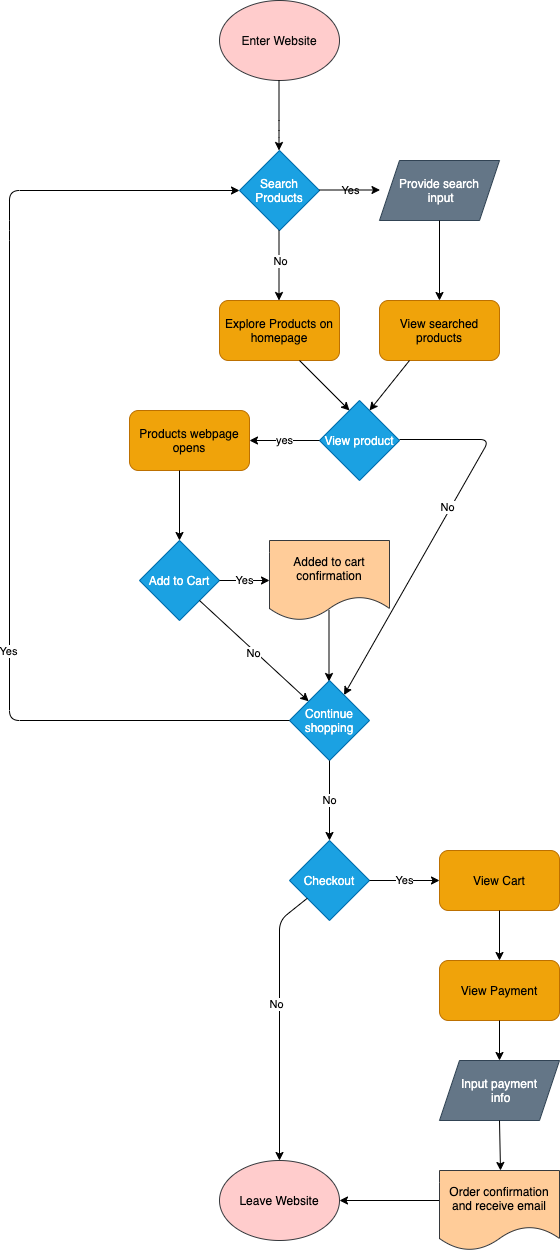

The diagram above was exported from draw.io. Its source (the exported page's mxGraphModel, read from the mxfile embedded in the PNG):
<mxGraphModel dx="663" dy="567" grid="1" gridSize="10" guides="1" tooltips="1" connect="1" arrows="1" fold="1" page="1" pageScale="1" pageWidth="850" pageHeight="1100" math="0" shadow="0">
  <root>
    <mxCell id="0" />
    <mxCell id="1" parent="0" />
    <mxCell id="2" value="Enter Website" style="ellipse;whiteSpace=wrap;html=1;fillColor=#ffcccc;strokeColor=#36393d;fontColor=#080808;" vertex="1" parent="1">
      <mxGeometry x="220" y="110" width="120" height="80" as="geometry" />
    </mxCell>
    <mxCell id="3" value="" style="endArrow=classic;html=1;fontColor=#080808;" edge="1" parent="1">
      <mxGeometry width="50" height="50" relative="1" as="geometry">
        <mxPoint x="279.5" y="190" as="sourcePoint" />
        <mxPoint x="279.5" y="260" as="targetPoint" />
        <Array as="points">
          <mxPoint x="279.5" y="240" />
        </Array>
      </mxGeometry>
    </mxCell>
    <mxCell id="5" value="Search Products" style="rhombus;whiteSpace=wrap;html=1;fillColor=#1ba1e2;strokeColor=#006EAF;fontColor=#ffffff;" vertex="1" parent="1">
      <mxGeometry x="240" y="260" width="80" height="80" as="geometry" />
    </mxCell>
    <mxCell id="6" value="" style="endArrow=classic;html=1;fontColor=#080808;" edge="1" parent="1">
      <mxGeometry width="50" height="50" relative="1" as="geometry">
        <mxPoint x="279.5" y="340" as="sourcePoint" />
        <mxPoint x="279.5" y="410" as="targetPoint" />
      </mxGeometry>
    </mxCell>
    <mxCell id="8" value="Yes" style="edgeLabel;html=1;align=center;verticalAlign=middle;resizable=0;points=[];fontColor=#000000;" vertex="1" connectable="0" parent="6">
      <mxGeometry x="-0.2286" y="-2" relative="1" as="geometry">
        <mxPoint x="73" y="-67" as="offset" />
      </mxGeometry>
    </mxCell>
    <mxCell id="7" value="" style="endArrow=classic;html=1;fontColor=#080808;" edge="1" parent="1">
      <mxGeometry width="50" height="50" relative="1" as="geometry">
        <mxPoint x="320" y="299.5" as="sourcePoint" />
        <mxPoint x="380.5" y="299.5" as="targetPoint" />
      </mxGeometry>
    </mxCell>
    <mxCell id="9" value="No" style="edgeLabel;html=1;align=center;verticalAlign=middle;resizable=0;points=[];fontColor=#000000;" vertex="1" connectable="0" parent="7">
      <mxGeometry x="-0.0744" y="2" relative="1" as="geometry">
        <mxPoint x="-68" y="73" as="offset" />
      </mxGeometry>
    </mxCell>
    <mxCell id="10" value="Explore Products on homepage" style="rounded=1;whiteSpace=wrap;html=1;fontColor=#000000;fillColor=#f0a30a;strokeColor=#BD7000;" vertex="1" parent="1">
      <mxGeometry x="220" y="410" width="120" height="60" as="geometry" />
    </mxCell>
    <mxCell id="11" value="Provide search&lt;br&gt;&amp;nbsp;input" style="shape=parallelogram;perimeter=parallelogramPerimeter;whiteSpace=wrap;html=1;fixedSize=1;fontColor=#ffffff;fillColor=#647687;strokeColor=#314354;" vertex="1" parent="1">
      <mxGeometry x="380" y="270" width="120" height="60" as="geometry" />
    </mxCell>
    <mxCell id="12" value="" style="endArrow=classic;html=1;fontColor=#FFFFFF;entryX=0.5;entryY=0;entryDx=0;entryDy=0;" edge="1" parent="1" target="13">
      <mxGeometry width="50" height="50" relative="1" as="geometry">
        <mxPoint x="440" y="330" as="sourcePoint" />
        <mxPoint x="440" y="390" as="targetPoint" />
      </mxGeometry>
    </mxCell>
    <mxCell id="13" value="View searched products" style="rounded=1;whiteSpace=wrap;html=1;fontColor=#000000;fillColor=#f0a30a;strokeColor=#BD7000;" vertex="1" parent="1">
      <mxGeometry x="380" y="410" width="120" height="60" as="geometry" />
    </mxCell>
    <mxCell id="14" value="View product" style="rhombus;whiteSpace=wrap;html=1;fontColor=#ffffff;fillColor=#1ba1e2;strokeColor=#006EAF;" vertex="1" parent="1">
      <mxGeometry x="320" y="510" width="80" height="80" as="geometry" />
    </mxCell>
    <mxCell id="15" value="" style="endArrow=classic;html=1;fontColor=#FFFFFF;" edge="1" parent="1">
      <mxGeometry width="50" height="50" relative="1" as="geometry">
        <mxPoint x="410" y="470" as="sourcePoint" />
        <mxPoint x="370" y="520" as="targetPoint" />
      </mxGeometry>
    </mxCell>
    <mxCell id="17" value="" style="endArrow=classic;html=1;fontColor=#FFFFFF;" edge="1" parent="1">
      <mxGeometry width="50" height="50" relative="1" as="geometry">
        <mxPoint x="300" y="470" as="sourcePoint" />
        <mxPoint x="350" y="520" as="targetPoint" />
      </mxGeometry>
    </mxCell>
    <mxCell id="18" value="" style="endArrow=classic;html=1;fontColor=#FFFFFF;" edge="1" parent="1" target="27">
      <mxGeometry width="50" height="50" relative="1" as="geometry">
        <mxPoint x="400" y="549" as="sourcePoint" />
        <mxPoint x="570" y="549" as="targetPoint" />
        <Array as="points">
          <mxPoint x="490" y="549" />
        </Array>
      </mxGeometry>
    </mxCell>
    <mxCell id="19" value="No" style="edgeLabel;html=1;align=center;verticalAlign=middle;resizable=0;points=[];fontColor=#000000;" vertex="1" connectable="0" parent="18">
      <mxGeometry x="-0.1143" y="-3" relative="1" as="geometry">
        <mxPoint as="offset" />
      </mxGeometry>
    </mxCell>
    <mxCell id="20" value="&lt;font color=&quot;#000000&quot;&gt;yes&lt;/font&gt;" style="endArrow=classic;html=1;fontColor=#FFFFFF;" edge="1" parent="1">
      <mxGeometry width="50" height="50" relative="1" as="geometry">
        <mxPoint x="320" y="550" as="sourcePoint" />
        <mxPoint x="250" y="550" as="targetPoint" />
        <Array as="points" />
      </mxGeometry>
    </mxCell>
    <mxCell id="21" value="Products webpage opens" style="rounded=1;whiteSpace=wrap;html=1;fontColor=#000000;fillColor=#f0a30a;strokeColor=#BD7000;" vertex="1" parent="1">
      <mxGeometry x="130" y="520" width="120" height="60" as="geometry" />
    </mxCell>
    <mxCell id="22" value="" style="endArrow=classic;html=1;fontColor=#FFFFFF;" edge="1" parent="1">
      <mxGeometry width="50" height="50" relative="1" as="geometry">
        <mxPoint x="180" y="580" as="sourcePoint" />
        <mxPoint x="180" y="650" as="targetPoint" />
      </mxGeometry>
    </mxCell>
    <mxCell id="23" value="Add to Cart" style="rhombus;whiteSpace=wrap;html=1;fontColor=#ffffff;fillColor=#1ba1e2;strokeColor=#006EAF;" vertex="1" parent="1">
      <mxGeometry x="140" y="650" width="80" height="80" as="geometry" />
    </mxCell>
    <mxCell id="24" value="&lt;font color=&quot;#000000&quot;&gt;Yes&lt;/font&gt;" style="endArrow=classic;html=1;fontColor=#FFFFFF;exitX=1;exitY=0.5;exitDx=0;exitDy=0;" edge="1" parent="1" source="23">
      <mxGeometry width="50" height="50" relative="1" as="geometry">
        <mxPoint x="220" y="720" as="sourcePoint" />
        <mxPoint x="270" y="690" as="targetPoint" />
      </mxGeometry>
    </mxCell>
    <mxCell id="26" value="" style="endArrow=classic;html=1;fontColor=#FFFFFF;" edge="1" parent="1">
      <mxGeometry width="50" height="50" relative="1" as="geometry">
        <mxPoint x="329.5" y="720" as="sourcePoint" />
        <mxPoint x="329.5" y="791" as="targetPoint" />
      </mxGeometry>
    </mxCell>
    <mxCell id="27" value="Continue shopping" style="rhombus;whiteSpace=wrap;html=1;fillColor=#1ba1e2;strokeColor=#006EAF;fontColor=#ffffff;" vertex="1" parent="1">
      <mxGeometry x="290" y="790" width="80" height="80" as="geometry" />
    </mxCell>
    <mxCell id="30" value="" style="endArrow=classic;html=1;fontColor=#FFFFFF;exitX=0;exitY=0.5;exitDx=0;exitDy=0;entryX=0;entryY=0.5;entryDx=0;entryDy=0;" edge="1" parent="1" source="27" target="5">
      <mxGeometry width="50" height="50" relative="1" as="geometry">
        <mxPoint x="230" y="850" as="sourcePoint" />
        <mxPoint x="10" y="140" as="targetPoint" />
        <Array as="points">
          <mxPoint x="10" y="830" />
          <mxPoint x="10" y="340" />
          <mxPoint x="10" y="300" />
        </Array>
      </mxGeometry>
    </mxCell>
    <mxCell id="32" value="Yes" style="edgeLabel;html=1;align=center;verticalAlign=middle;resizable=0;points=[];fontColor=#000000;" vertex="1" connectable="0" parent="30">
      <mxGeometry x="-0.3286" y="1" relative="1" as="geometry">
        <mxPoint as="offset" />
      </mxGeometry>
    </mxCell>
    <mxCell id="33" value="" style="endArrow=classic;html=1;fontColor=#FFFFFF;exitX=1;exitY=1;exitDx=0;exitDy=0;" edge="1" parent="1" source="23" target="27">
      <mxGeometry width="50" height="50" relative="1" as="geometry">
        <mxPoint x="200" y="770" as="sourcePoint" />
        <mxPoint x="250" y="720" as="targetPoint" />
      </mxGeometry>
    </mxCell>
    <mxCell id="34" value="No" style="edgeLabel;html=1;align=center;verticalAlign=middle;resizable=0;points=[];fontColor=#000000;" vertex="1" connectable="0" parent="33">
      <mxGeometry x="0.0087" y="-2" relative="1" as="geometry">
        <mxPoint as="offset" />
      </mxGeometry>
    </mxCell>
    <mxCell id="36" value="Checkout" style="rhombus;whiteSpace=wrap;html=1;fontColor=#ffffff;fillColor=#1ba1e2;strokeColor=#006EAF;" vertex="1" parent="1">
      <mxGeometry x="290" y="950" width="80" height="80" as="geometry" />
    </mxCell>
    <mxCell id="37" value="" style="endArrow=classic;html=1;fontColor=#FFFFFF;exitX=0.5;exitY=1;exitDx=0;exitDy=0;" edge="1" parent="1" source="27">
      <mxGeometry width="50" height="50" relative="1" as="geometry">
        <mxPoint x="310" y="930" as="sourcePoint" />
        <mxPoint x="330" y="950" as="targetPoint" />
      </mxGeometry>
    </mxCell>
    <mxCell id="38" value="No" style="edgeLabel;html=1;align=center;verticalAlign=middle;resizable=0;points=[];fontColor=#000000;" vertex="1" connectable="0" parent="37">
      <mxGeometry x="0.4853" y="1" relative="1" as="geometry">
        <mxPoint x="-1" y="-20" as="offset" />
      </mxGeometry>
    </mxCell>
    <mxCell id="39" value="&lt;font color=&quot;#000000&quot;&gt;Yes&lt;/font&gt;" style="endArrow=classic;html=1;fontColor=#FFFFFF;exitX=1;exitY=0.5;exitDx=0;exitDy=0;" edge="1" parent="1" source="36">
      <mxGeometry width="50" height="50" relative="1" as="geometry">
        <mxPoint x="380" y="1010" as="sourcePoint" />
        <mxPoint x="440" y="990" as="targetPoint" />
      </mxGeometry>
    </mxCell>
    <mxCell id="40" value="View Cart" style="rounded=1;whiteSpace=wrap;html=1;fontColor=#000000;fillColor=#f0a30a;strokeColor=#BD7000;" vertex="1" parent="1">
      <mxGeometry x="440" y="960" width="120" height="60" as="geometry" />
    </mxCell>
    <mxCell id="41" value="" style="endArrow=classic;html=1;fontColor=#FFFFFF;exitX=0.5;exitY=1;exitDx=0;exitDy=0;" edge="1" parent="1" source="40">
      <mxGeometry width="50" height="50" relative="1" as="geometry">
        <mxPoint x="480" y="1090" as="sourcePoint" />
        <mxPoint x="500" y="1070" as="targetPoint" />
      </mxGeometry>
    </mxCell>
    <mxCell id="42" value="View Payment" style="rounded=1;whiteSpace=wrap;html=1;fontColor=#000000;fillColor=#f0a30a;strokeColor=#BD7000;" vertex="1" parent="1">
      <mxGeometry x="440" y="1070" width="120" height="60" as="geometry" />
    </mxCell>
    <mxCell id="43" value="Input payment&lt;br&gt;&amp;nbsp;info" style="shape=parallelogram;perimeter=parallelogramPerimeter;whiteSpace=wrap;html=1;fixedSize=1;fontColor=#ffffff;fillColor=#647687;strokeColor=#314354;" vertex="1" parent="1">
      <mxGeometry x="440" y="1170" width="120" height="60" as="geometry" />
    </mxCell>
    <mxCell id="44" value="" style="endArrow=classic;html=1;fontColor=#FFFFFF;exitX=0.5;exitY=1;exitDx=0;exitDy=0;entryX=0.5;entryY=0;entryDx=0;entryDy=0;" edge="1" parent="1" source="42" target="43">
      <mxGeometry width="50" height="50" relative="1" as="geometry">
        <mxPoint x="360" y="1190" as="sourcePoint" />
        <mxPoint x="410" y="1140" as="targetPoint" />
      </mxGeometry>
    </mxCell>
    <mxCell id="46" value="" style="endArrow=classic;html=1;fontColor=#FFFFFF;entryX=0.5;entryY=0;entryDx=0;entryDy=0;entryPerimeter=0;exitX=0.5;exitY=1;exitDx=0;exitDy=0;" edge="1" parent="1" source="43">
      <mxGeometry width="50" height="50" relative="1" as="geometry">
        <mxPoint x="493" y="1250" as="sourcePoint" />
        <mxPoint x="500.9999999999998" y="1280" as="targetPoint" />
      </mxGeometry>
    </mxCell>
    <mxCell id="47" value="&lt;font color=&quot;#000000&quot;&gt;Leave Website&lt;/font&gt;" style="ellipse;whiteSpace=wrap;html=1;fillColor=#ffcccc;strokeColor=#36393d;" vertex="1" parent="1">
      <mxGeometry x="220" y="1270" width="120" height="80" as="geometry" />
    </mxCell>
    <mxCell id="48" value="" style="endArrow=classic;html=1;fontColor=#FFFFFF;entryX=1;entryY=0.5;entryDx=0;entryDy=0;exitX=0;exitY=0.5;exitDx=0;exitDy=0;" edge="1" parent="1" target="47">
      <mxGeometry width="50" height="50" relative="1" as="geometry">
        <mxPoint x="440.9999999999998" y="1310" as="sourcePoint" />
        <mxPoint x="420" y="1350" as="targetPoint" />
      </mxGeometry>
    </mxCell>
    <mxCell id="49" value="" style="endArrow=classic;html=1;fontColor=#FFFFFF;entryX=0.5;entryY=0;entryDx=0;entryDy=0;" edge="1" parent="1" source="36" target="47">
      <mxGeometry width="50" height="50" relative="1" as="geometry">
        <mxPoint x="280" y="980" as="sourcePoint" />
        <mxPoint x="300" y="1130" as="targetPoint" />
        <Array as="points">
          <mxPoint x="280" y="1030" />
        </Array>
      </mxGeometry>
    </mxCell>
    <mxCell id="50" value="&lt;font color=&quot;#000000&quot;&gt;No&lt;/font&gt;" style="edgeLabel;html=1;align=center;verticalAlign=middle;resizable=0;points=[];fontColor=#FFFFFF;" vertex="1" connectable="0" parent="49">
      <mxGeometry x="-0.1431" y="-2" relative="1" as="geometry">
        <mxPoint x="-1" y="1" as="offset" />
      </mxGeometry>
    </mxCell>
    <mxCell id="51" value="&lt;span style=&quot;color: rgb(0 , 0 , 0)&quot;&gt;Added to cart confirmation&lt;/span&gt;" style="shape=document;whiteSpace=wrap;html=1;boundedLbl=1;fillColor=#ffcc99;strokeColor=#36393d;" vertex="1" parent="1">
      <mxGeometry x="270" y="650" width="120" height="80" as="geometry" />
    </mxCell>
    <mxCell id="52" value="&lt;span style=&quot;color: rgb(0 , 0 , 0)&quot;&gt;Order confirmation and receive email&lt;/span&gt;" style="shape=document;whiteSpace=wrap;html=1;boundedLbl=1;fillColor=#ffcc99;strokeColor=#36393d;" vertex="1" parent="1">
      <mxGeometry x="440" y="1280" width="120" height="80" as="geometry" />
    </mxCell>
  </root>
</mxGraphModel>